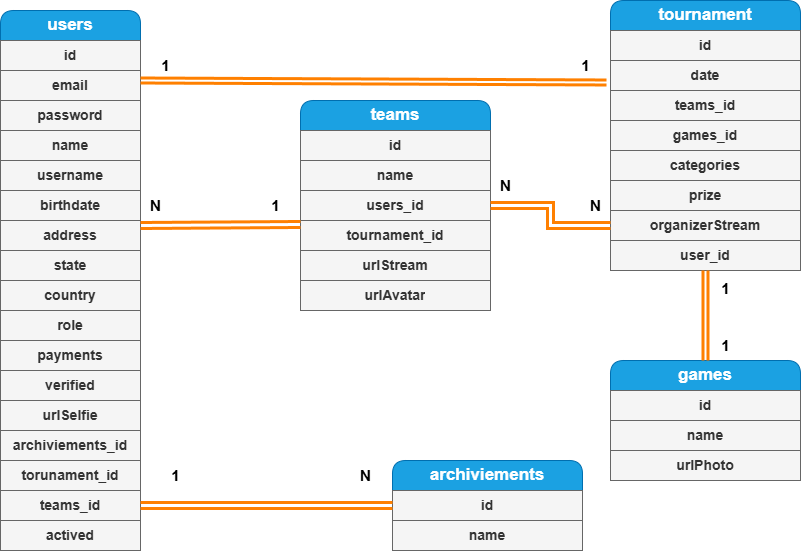

The diagram above was exported from draw.io. Its source (the exported page's mxGraphModel, read from the mxfile embedded in the PNG):
<mxGraphModel dx="872" dy="481" grid="1" gridSize="10" guides="1" tooltips="1" connect="1" arrows="1" fold="1" page="1" pageScale="1" pageWidth="850" pageHeight="1100" math="0" shadow="0" extFonts="Permanent Marker^https://fonts.googleapis.com/css?family=Permanent+Marker">
  <root>
    <mxCell id="0" />
    <mxCell id="1" parent="0" />
    <mxCell id="Qy2ge2EqZkzi89JvOl6V-2" value="&lt;b&gt;&lt;font style=&quot;font-size: 17px;&quot;&gt;users&lt;/font&gt;&lt;/b&gt;" style="swimlane;fontStyle=0;childLayout=stackLayout;horizontal=1;startSize=30;horizontalStack=0;resizeParent=1;resizeParentMax=0;resizeLast=0;collapsible=1;marginBottom=0;whiteSpace=wrap;html=1;glass=0;rounded=1;shadow=0;swimlaneLine=1;fillColor=#1ba1e2;strokeColor=#006EAF;fontColor=#ffffff;" parent="1" vertex="1">
      <mxGeometry x="40" y="20" width="140" height="540" as="geometry" />
    </mxCell>
    <mxCell id="LWoCnjSWJMVJvq5nP0mZ-2" value="id" style="text;strokeColor=#666666;fillColor=#f5f5f5;align=center;verticalAlign=middle;spacingLeft=4;spacingRight=4;overflow=hidden;points=[[0,0.5],[1,0.5]];portConstraint=eastwest;rotatable=0;whiteSpace=wrap;html=1;fontColor=#333333;fontStyle=1;fontSize=14;" parent="Qy2ge2EqZkzi89JvOl6V-2" vertex="1">
      <mxGeometry y="30" width="140" height="30" as="geometry" />
    </mxCell>
    <mxCell id="Qy2ge2EqZkzi89JvOl6V-4" value="email" style="text;strokeColor=#666666;fillColor=#f5f5f5;align=center;verticalAlign=middle;spacingLeft=4;spacingRight=4;overflow=hidden;points=[[0,0.5],[1,0.5]];portConstraint=eastwest;rotatable=0;whiteSpace=wrap;html=1;fontColor=#333333;fontStyle=1;fontSize=14;" parent="Qy2ge2EqZkzi89JvOl6V-2" vertex="1">
      <mxGeometry y="60" width="140" height="30" as="geometry" />
    </mxCell>
    <mxCell id="Qy2ge2EqZkzi89JvOl6V-5" value="password" style="text;strokeColor=#666666;fillColor=#f5f5f5;align=center;verticalAlign=middle;spacingLeft=4;spacingRight=4;overflow=hidden;points=[[0,0.5],[1,0.5]];portConstraint=eastwest;rotatable=0;whiteSpace=wrap;html=1;fontColor=#333333;fontStyle=1;fontSize=14;" parent="Qy2ge2EqZkzi89JvOl6V-2" vertex="1">
      <mxGeometry y="90" width="140" height="30" as="geometry" />
    </mxCell>
    <mxCell id="Qy2ge2EqZkzi89JvOl6V-7" value="name" style="text;strokeColor=#666666;fillColor=#f5f5f5;align=center;verticalAlign=middle;spacingLeft=4;spacingRight=4;overflow=hidden;points=[[0,0.5],[1,0.5]];portConstraint=eastwest;rotatable=0;whiteSpace=wrap;html=1;fontColor=#333333;fontStyle=1;fontSize=14;" parent="Qy2ge2EqZkzi89JvOl6V-2" vertex="1">
      <mxGeometry y="120" width="140" height="30" as="geometry" />
    </mxCell>
    <mxCell id="Qy2ge2EqZkzi89JvOl6V-8" value="username" style="text;strokeColor=#666666;fillColor=#f5f5f5;align=center;verticalAlign=middle;spacingLeft=4;spacingRight=4;overflow=hidden;points=[[0,0.5],[1,0.5]];portConstraint=eastwest;rotatable=0;whiteSpace=wrap;html=1;fontColor=#333333;fontStyle=1;fontSize=14;" parent="Qy2ge2EqZkzi89JvOl6V-2" vertex="1">
      <mxGeometry y="150" width="140" height="30" as="geometry" />
    </mxCell>
    <mxCell id="Qy2ge2EqZkzi89JvOl6V-10" value="birthdate" style="text;strokeColor=#666666;fillColor=#f5f5f5;align=center;verticalAlign=middle;spacingLeft=4;spacingRight=4;overflow=hidden;points=[[0,0.5],[1,0.5]];portConstraint=eastwest;rotatable=0;whiteSpace=wrap;html=1;fontColor=#333333;fontStyle=1;fontSize=14;" parent="Qy2ge2EqZkzi89JvOl6V-2" vertex="1">
      <mxGeometry y="180" width="140" height="30" as="geometry" />
    </mxCell>
    <mxCell id="Qy2ge2EqZkzi89JvOl6V-11" value="address" style="text;strokeColor=#666666;fillColor=#f5f5f5;align=center;verticalAlign=middle;spacingLeft=4;spacingRight=4;overflow=hidden;points=[[0,0.5],[1,0.5]];portConstraint=eastwest;rotatable=0;whiteSpace=wrap;html=1;fontColor=#333333;fontStyle=1;fontSize=14;" parent="Qy2ge2EqZkzi89JvOl6V-2" vertex="1">
      <mxGeometry y="210" width="140" height="30" as="geometry" />
    </mxCell>
    <mxCell id="Qy2ge2EqZkzi89JvOl6V-12" value="state" style="text;strokeColor=#666666;fillColor=#f5f5f5;align=center;verticalAlign=middle;spacingLeft=4;spacingRight=4;overflow=hidden;points=[[0,0.5],[1,0.5]];portConstraint=eastwest;rotatable=0;whiteSpace=wrap;html=1;fontColor=#333333;fontStyle=1;fontSize=14;" parent="Qy2ge2EqZkzi89JvOl6V-2" vertex="1">
      <mxGeometry y="240" width="140" height="30" as="geometry" />
    </mxCell>
    <mxCell id="Qy2ge2EqZkzi89JvOl6V-9" value="country" style="text;strokeColor=#666666;fillColor=#f5f5f5;align=center;verticalAlign=middle;spacingLeft=4;spacingRight=4;overflow=hidden;points=[[0,0.5],[1,0.5]];portConstraint=eastwest;rotatable=0;whiteSpace=wrap;html=1;fontColor=#333333;fontStyle=1;fontSize=14;" parent="Qy2ge2EqZkzi89JvOl6V-2" vertex="1">
      <mxGeometry y="270" width="140" height="30" as="geometry" />
    </mxCell>
    <mxCell id="Qy2ge2EqZkzi89JvOl6V-13" value="role" style="text;strokeColor=#666666;fillColor=#f5f5f5;align=center;verticalAlign=middle;spacingLeft=4;spacingRight=4;overflow=hidden;points=[[0,0.5],[1,0.5]];portConstraint=eastwest;rotatable=0;whiteSpace=wrap;html=1;fontColor=#333333;fontStyle=1;fontSize=14;" parent="Qy2ge2EqZkzi89JvOl6V-2" vertex="1">
      <mxGeometry y="300" width="140" height="30" as="geometry" />
    </mxCell>
    <mxCell id="LWoCnjSWJMVJvq5nP0mZ-15" value="payments" style="text;strokeColor=#666666;fillColor=#f5f5f5;align=center;verticalAlign=middle;spacingLeft=4;spacingRight=4;overflow=hidden;points=[[0,0.5],[1,0.5]];portConstraint=eastwest;rotatable=0;whiteSpace=wrap;html=1;fontColor=#333333;fontStyle=1;fontSize=14;" parent="Qy2ge2EqZkzi89JvOl6V-2" vertex="1">
      <mxGeometry y="330" width="140" height="30" as="geometry" />
    </mxCell>
    <mxCell id="LWoCnjSWJMVJvq5nP0mZ-54" value="verified" style="text;strokeColor=#666666;fillColor=#f5f5f5;align=center;verticalAlign=middle;spacingLeft=4;spacingRight=4;overflow=hidden;points=[[0,0.5],[1,0.5]];portConstraint=eastwest;rotatable=0;whiteSpace=wrap;html=1;fontColor=#333333;fontStyle=1;fontSize=14;" parent="Qy2ge2EqZkzi89JvOl6V-2" vertex="1">
      <mxGeometry y="360" width="140" height="30" as="geometry" />
    </mxCell>
    <mxCell id="LWoCnjSWJMVJvq5nP0mZ-55" value="urlSelfie" style="text;strokeColor=#666666;fillColor=#f5f5f5;align=center;verticalAlign=middle;spacingLeft=4;spacingRight=4;overflow=hidden;points=[[0,0.5],[1,0.5]];portConstraint=eastwest;rotatable=0;whiteSpace=wrap;html=1;fontColor=#333333;fontStyle=1;fontSize=14;" parent="Qy2ge2EqZkzi89JvOl6V-2" vertex="1">
      <mxGeometry y="390" width="140" height="30" as="geometry" />
    </mxCell>
    <mxCell id="LWoCnjSWJMVJvq5nP0mZ-60" value="archiviements_id" style="text;strokeColor=#666666;fillColor=#f5f5f5;align=center;verticalAlign=middle;spacingLeft=4;spacingRight=4;overflow=hidden;points=[[0,0.5],[1,0.5]];portConstraint=eastwest;rotatable=0;whiteSpace=wrap;html=1;fontColor=#333333;fontStyle=1;fontSize=14;" parent="Qy2ge2EqZkzi89JvOl6V-2" vertex="1">
      <mxGeometry y="420" width="140" height="30" as="geometry" />
    </mxCell>
    <mxCell id="LWoCnjSWJMVJvq5nP0mZ-19" value="torunament_id" style="text;strokeColor=#666666;fillColor=#f5f5f5;align=center;verticalAlign=middle;spacingLeft=4;spacingRight=4;overflow=hidden;points=[[0,0.5],[1,0.5]];portConstraint=eastwest;rotatable=0;whiteSpace=wrap;html=1;fontColor=#333333;fontStyle=1;fontSize=14;" parent="Qy2ge2EqZkzi89JvOl6V-2" vertex="1">
      <mxGeometry y="450" width="140" height="30" as="geometry" />
    </mxCell>
    <mxCell id="LWoCnjSWJMVJvq5nP0mZ-48" value="teams_id" style="text;strokeColor=#666666;fillColor=#f5f5f5;align=center;verticalAlign=middle;spacingLeft=4;spacingRight=4;overflow=hidden;points=[[0,0.5],[1,0.5]];portConstraint=eastwest;rotatable=0;whiteSpace=wrap;html=1;fontColor=#333333;fontStyle=1;fontSize=14;" parent="Qy2ge2EqZkzi89JvOl6V-2" vertex="1">
      <mxGeometry y="480" width="140" height="30" as="geometry" />
    </mxCell>
    <mxCell id="RVErDWj4i2-lG67i1O13-1" value="actived" style="text;strokeColor=#666666;fillColor=#f5f5f5;align=center;verticalAlign=middle;spacingLeft=4;spacingRight=4;overflow=hidden;points=[[0,0.5],[1,0.5]];portConstraint=eastwest;rotatable=0;whiteSpace=wrap;html=1;fontColor=#333333;fontStyle=1;fontSize=14;" vertex="1" parent="Qy2ge2EqZkzi89JvOl6V-2">
      <mxGeometry y="510" width="140" height="30" as="geometry" />
    </mxCell>
    <mxCell id="4a2RThdLghVYmMM1RhUm-5" value="&lt;span style=&quot;font-size: 17px;&quot;&gt;&lt;b&gt;tournament&lt;/b&gt;&lt;/span&gt;" style="swimlane;fontStyle=0;childLayout=stackLayout;horizontal=1;startSize=30;horizontalStack=0;resizeParent=1;resizeParentMax=0;resizeLast=0;collapsible=1;marginBottom=0;whiteSpace=wrap;html=1;glass=0;rounded=1;shadow=0;swimlaneLine=1;fillColor=#1ba1e2;strokeColor=#006EAF;fontColor=#ffffff;" parent="1" vertex="1">
      <mxGeometry x="650" y="10" width="190" height="270" as="geometry" />
    </mxCell>
    <mxCell id="4a2RThdLghVYmMM1RhUm-6" value="id" style="text;strokeColor=#666666;fillColor=#f5f5f5;align=center;verticalAlign=middle;spacingLeft=4;spacingRight=4;overflow=hidden;points=[[0,0.5],[1,0.5]];portConstraint=eastwest;rotatable=0;whiteSpace=wrap;html=1;fontColor=#333333;fontStyle=1;fontSize=14;" parent="4a2RThdLghVYmMM1RhUm-5" vertex="1">
      <mxGeometry y="30" width="190" height="30" as="geometry" />
    </mxCell>
    <mxCell id="LWoCnjSWJMVJvq5nP0mZ-4" value="date" style="text;strokeColor=#666666;fillColor=#f5f5f5;align=center;verticalAlign=middle;spacingLeft=4;spacingRight=4;overflow=hidden;points=[[0,0.5],[1,0.5]];portConstraint=eastwest;rotatable=0;whiteSpace=wrap;html=1;fontColor=#333333;fontStyle=1;fontSize=14;" parent="4a2RThdLghVYmMM1RhUm-5" vertex="1">
      <mxGeometry y="60" width="190" height="30" as="geometry" />
    </mxCell>
    <mxCell id="4a2RThdLghVYmMM1RhUm-8" value="teams_id" style="text;strokeColor=#666666;fillColor=#f5f5f5;align=center;verticalAlign=middle;spacingLeft=4;spacingRight=4;overflow=hidden;points=[[0,0.5],[1,0.5]];portConstraint=eastwest;rotatable=0;whiteSpace=wrap;html=1;fontColor=#333333;fontStyle=1;fontSize=14;" parent="4a2RThdLghVYmMM1RhUm-5" vertex="1">
      <mxGeometry y="90" width="190" height="30" as="geometry" />
    </mxCell>
    <mxCell id="LWoCnjSWJMVJvq5nP0mZ-3" value="games_id" style="text;strokeColor=#666666;fillColor=#f5f5f5;align=center;verticalAlign=middle;spacingLeft=4;spacingRight=4;overflow=hidden;points=[[0,0.5],[1,0.5]];portConstraint=eastwest;rotatable=0;whiteSpace=wrap;html=1;fontColor=#333333;fontStyle=1;fontSize=14;" parent="4a2RThdLghVYmMM1RhUm-5" vertex="1">
      <mxGeometry y="120" width="190" height="30" as="geometry" />
    </mxCell>
    <mxCell id="LWoCnjSWJMVJvq5nP0mZ-13" value="categories" style="text;strokeColor=#666666;fillColor=#f5f5f5;align=center;verticalAlign=middle;spacingLeft=4;spacingRight=4;overflow=hidden;points=[[0,0.5],[1,0.5]];portConstraint=eastwest;rotatable=0;whiteSpace=wrap;html=1;fontColor=#333333;fontStyle=1;fontSize=14;" parent="4a2RThdLghVYmMM1RhUm-5" vertex="1">
      <mxGeometry y="150" width="190" height="30" as="geometry" />
    </mxCell>
    <mxCell id="LWoCnjSWJMVJvq5nP0mZ-14" value="prize" style="text;strokeColor=#666666;fillColor=#f5f5f5;align=center;verticalAlign=middle;spacingLeft=4;spacingRight=4;overflow=hidden;points=[[0,0.5],[1,0.5]];portConstraint=eastwest;rotatable=0;whiteSpace=wrap;html=1;fontColor=#333333;fontStyle=1;fontSize=14;" parent="4a2RThdLghVYmMM1RhUm-5" vertex="1">
      <mxGeometry y="180" width="190" height="30" as="geometry" />
    </mxCell>
    <mxCell id="LWoCnjSWJMVJvq5nP0mZ-18" value="organizerStream" style="text;strokeColor=#666666;fillColor=#f5f5f5;align=center;verticalAlign=middle;spacingLeft=4;spacingRight=4;overflow=hidden;points=[[0,0.5],[1,0.5]];portConstraint=eastwest;rotatable=0;whiteSpace=wrap;html=1;fontColor=#333333;fontStyle=1;fontSize=14;" parent="4a2RThdLghVYmMM1RhUm-5" vertex="1">
      <mxGeometry y="210" width="190" height="30" as="geometry" />
    </mxCell>
    <mxCell id="LWoCnjSWJMVJvq5nP0mZ-50" value="user_id" style="text;strokeColor=#666666;fillColor=#f5f5f5;align=center;verticalAlign=middle;spacingLeft=4;spacingRight=4;overflow=hidden;points=[[0,0.5],[1,0.5]];portConstraint=eastwest;rotatable=0;whiteSpace=wrap;html=1;fontColor=#333333;fontStyle=1;fontSize=14;" parent="4a2RThdLghVYmMM1RhUm-5" vertex="1">
      <mxGeometry y="240" width="190" height="30" as="geometry" />
    </mxCell>
    <mxCell id="4a2RThdLghVYmMM1RhUm-19" value="&lt;span style=&quot;font-size: 17px;&quot;&gt;&lt;b&gt;teams&lt;/b&gt;&lt;/span&gt;" style="swimlane;fontStyle=0;childLayout=stackLayout;horizontal=1;startSize=30;horizontalStack=0;resizeParent=1;resizeParentMax=0;resizeLast=0;collapsible=1;marginBottom=0;whiteSpace=wrap;html=1;glass=0;rounded=1;shadow=0;swimlaneLine=1;fillColor=#1ba1e2;strokeColor=#006EAF;fontColor=#ffffff;" parent="1" vertex="1">
      <mxGeometry x="340" y="110" width="190" height="210" as="geometry" />
    </mxCell>
    <mxCell id="4a2RThdLghVYmMM1RhUm-20" value="id" style="text;strokeColor=#666666;fillColor=#f5f5f5;align=center;verticalAlign=middle;spacingLeft=4;spacingRight=4;overflow=hidden;points=[[0,0.5],[1,0.5]];portConstraint=eastwest;rotatable=0;whiteSpace=wrap;html=1;fontColor=#333333;fontStyle=1;fontSize=14;" parent="4a2RThdLghVYmMM1RhUm-19" vertex="1">
      <mxGeometry y="30" width="190" height="30" as="geometry" />
    </mxCell>
    <mxCell id="LWoCnjSWJMVJvq5nP0mZ-49" value="name" style="text;strokeColor=#666666;fillColor=#f5f5f5;align=center;verticalAlign=middle;spacingLeft=4;spacingRight=4;overflow=hidden;points=[[0,0.5],[1,0.5]];portConstraint=eastwest;rotatable=0;whiteSpace=wrap;html=1;fontColor=#333333;fontStyle=1;fontSize=14;" parent="4a2RThdLghVYmMM1RhUm-19" vertex="1">
      <mxGeometry y="60" width="190" height="30" as="geometry" />
    </mxCell>
    <mxCell id="4a2RThdLghVYmMM1RhUm-21" value="users_id" style="text;strokeColor=#666666;fillColor=#f5f5f5;align=center;verticalAlign=middle;spacingLeft=4;spacingRight=4;overflow=hidden;points=[[0,0.5],[1,0.5]];portConstraint=eastwest;rotatable=0;whiteSpace=wrap;html=1;fontColor=#333333;fontStyle=1;fontSize=14;" parent="4a2RThdLghVYmMM1RhUm-19" vertex="1">
      <mxGeometry y="90" width="190" height="30" as="geometry" />
    </mxCell>
    <mxCell id="4a2RThdLghVYmMM1RhUm-22" value="tournament_id" style="text;strokeColor=#666666;fillColor=#f5f5f5;align=center;verticalAlign=middle;spacingLeft=4;spacingRight=4;overflow=hidden;points=[[0,0.5],[1,0.5]];portConstraint=eastwest;rotatable=0;whiteSpace=wrap;html=1;fontColor=#333333;fontStyle=1;fontSize=14;" parent="4a2RThdLghVYmMM1RhUm-19" vertex="1">
      <mxGeometry y="120" width="190" height="30" as="geometry" />
    </mxCell>
    <mxCell id="LWoCnjSWJMVJvq5nP0mZ-17" value="urlStream" style="text;strokeColor=#666666;fillColor=#f5f5f5;align=center;verticalAlign=middle;spacingLeft=4;spacingRight=4;overflow=hidden;points=[[0,0.5],[1,0.5]];portConstraint=eastwest;rotatable=0;whiteSpace=wrap;html=1;fontColor=#333333;fontStyle=1;fontSize=14;" parent="4a2RThdLghVYmMM1RhUm-19" vertex="1">
      <mxGeometry y="150" width="190" height="30" as="geometry" />
    </mxCell>
    <mxCell id="LWoCnjSWJMVJvq5nP0mZ-53" value="urlAvatar" style="text;strokeColor=#666666;fillColor=#f5f5f5;align=center;verticalAlign=middle;spacingLeft=4;spacingRight=4;overflow=hidden;points=[[0,0.5],[1,0.5]];portConstraint=eastwest;rotatable=0;whiteSpace=wrap;html=1;fontColor=#333333;fontStyle=1;fontSize=14;" parent="4a2RThdLghVYmMM1RhUm-19" vertex="1">
      <mxGeometry y="180" width="190" height="30" as="geometry" />
    </mxCell>
    <mxCell id="4a2RThdLghVYmMM1RhUm-23" value="&lt;span style=&quot;font-size: 17px;&quot;&gt;&lt;b&gt;games&lt;/b&gt;&lt;/span&gt;" style="swimlane;fontStyle=0;childLayout=stackLayout;horizontal=1;startSize=30;horizontalStack=0;resizeParent=1;resizeParentMax=0;resizeLast=0;collapsible=1;marginBottom=0;whiteSpace=wrap;html=1;glass=0;rounded=1;shadow=0;swimlaneLine=1;fillColor=#1ba1e2;strokeColor=#006EAF;fontColor=#ffffff;" parent="1" vertex="1">
      <mxGeometry x="650" y="370" width="190" height="120" as="geometry" />
    </mxCell>
    <mxCell id="4a2RThdLghVYmMM1RhUm-24" value="id" style="text;strokeColor=#666666;fillColor=#f5f5f5;align=center;verticalAlign=middle;spacingLeft=4;spacingRight=4;overflow=hidden;points=[[0,0.5],[1,0.5]];portConstraint=eastwest;rotatable=0;whiteSpace=wrap;html=1;fontColor=#333333;fontStyle=1;fontSize=14;" parent="4a2RThdLghVYmMM1RhUm-23" vertex="1">
      <mxGeometry y="30" width="190" height="30" as="geometry" />
    </mxCell>
    <mxCell id="4a2RThdLghVYmMM1RhUm-25" value="name" style="text;strokeColor=#666666;fillColor=#f5f5f5;align=center;verticalAlign=middle;spacingLeft=4;spacingRight=4;overflow=hidden;points=[[0,0.5],[1,0.5]];portConstraint=eastwest;rotatable=0;whiteSpace=wrap;html=1;fontColor=#333333;fontStyle=1;fontSize=14;" parent="4a2RThdLghVYmMM1RhUm-23" vertex="1">
      <mxGeometry y="60" width="190" height="30" as="geometry" />
    </mxCell>
    <mxCell id="LWoCnjSWJMVJvq5nP0mZ-52" value="urlPhoto" style="text;strokeColor=#666666;fillColor=#f5f5f5;align=center;verticalAlign=middle;spacingLeft=4;spacingRight=4;overflow=hidden;points=[[0,0.5],[1,0.5]];portConstraint=eastwest;rotatable=0;whiteSpace=wrap;html=1;fontColor=#333333;fontStyle=1;fontSize=14;" parent="4a2RThdLghVYmMM1RhUm-23" vertex="1">
      <mxGeometry y="90" width="190" height="30" as="geometry" />
    </mxCell>
    <mxCell id="LWoCnjSWJMVJvq5nP0mZ-22" value="" style="rounded=0;orthogonalLoop=1;jettySize=auto;html=1;strokeColor=#FF8000;entryX=-0.021;entryY=0.733;entryDx=0;entryDy=0;entryPerimeter=0;strokeWidth=3;shape=link;width=-7;" parent="1" target="LWoCnjSWJMVJvq5nP0mZ-4" edge="1">
      <mxGeometry relative="1" as="geometry">
        <mxPoint x="180" y="90" as="sourcePoint" />
        <mxPoint x="379.04999999999995" y="90" as="targetPoint" />
      </mxGeometry>
    </mxCell>
    <mxCell id="LWoCnjSWJMVJvq5nP0mZ-36" value="&lt;font style=&quot;font-size: 15px;&quot;&gt;&lt;b&gt;1&lt;/b&gt;&lt;/font&gt;" style="text;html=1;align=center;verticalAlign=middle;resizable=0;points=[];autosize=1;strokeColor=none;fillColor=none;" parent="1" vertex="1">
      <mxGeometry x="190" y="60" width="30" height="30" as="geometry" />
    </mxCell>
    <mxCell id="LWoCnjSWJMVJvq5nP0mZ-38" value="&lt;font style=&quot;font-size: 15px;&quot;&gt;&lt;b&gt;1&lt;/b&gt;&lt;/font&gt;" style="text;html=1;align=center;verticalAlign=middle;resizable=0;points=[];autosize=1;strokeColor=none;fillColor=none;" parent="1" vertex="1">
      <mxGeometry x="750" y="340" width="30" height="30" as="geometry" />
    </mxCell>
    <mxCell id="LWoCnjSWJMVJvq5nP0mZ-35" value="" style="rounded=0;orthogonalLoop=1;jettySize=auto;html=1;strokeColor=#FF8000;entryX=0.5;entryY=0;entryDx=0;entryDy=0;strokeWidth=3;shape=link;width=3;exitX=0.5;exitY=1;exitDx=0;exitDy=0;exitPerimeter=0;" parent="1" source="LWoCnjSWJMVJvq5nP0mZ-50" target="4a2RThdLghVYmMM1RhUm-23" edge="1">
      <mxGeometry relative="1" as="geometry">
        <mxPoint x="745" y="280" as="sourcePoint" />
        <mxPoint x="759.05" y="380" as="targetPoint" />
      </mxGeometry>
    </mxCell>
    <mxCell id="LWoCnjSWJMVJvq5nP0mZ-40" value="&lt;font style=&quot;font-size: 15px;&quot;&gt;&lt;b&gt;1&lt;/b&gt;&lt;/font&gt;" style="text;html=1;align=center;verticalAlign=middle;resizable=0;points=[];autosize=1;strokeColor=none;fillColor=none;" parent="1" vertex="1">
      <mxGeometry x="750" y="283" width="30" height="30" as="geometry" />
    </mxCell>
    <mxCell id="LWoCnjSWJMVJvq5nP0mZ-41" style="edgeStyle=none;shape=link;rounded=0;orthogonalLoop=1;jettySize=auto;html=1;exitX=0;exitY=0.133;exitDx=0;exitDy=0;entryX=1;entryY=0.167;entryDx=0;entryDy=0;entryPerimeter=0;strokeColor=#FF8000;strokeWidth=3;exitPerimeter=0;" parent="1" source="4a2RThdLghVYmMM1RhUm-22" target="Qy2ge2EqZkzi89JvOl6V-11" edge="1">
      <mxGeometry relative="1" as="geometry" />
    </mxCell>
    <mxCell id="LWoCnjSWJMVJvq5nP0mZ-42" style="edgeStyle=orthogonalEdgeStyle;shape=link;rounded=0;orthogonalLoop=1;jettySize=auto;html=1;exitX=1;exitY=0.5;exitDx=0;exitDy=0;entryX=0;entryY=0.5;entryDx=0;entryDy=0;strokeColor=#FF8000;strokeWidth=3;" parent="1" source="4a2RThdLghVYmMM1RhUm-21" target="LWoCnjSWJMVJvq5nP0mZ-18" edge="1">
      <mxGeometry relative="1" as="geometry" />
    </mxCell>
    <mxCell id="LWoCnjSWJMVJvq5nP0mZ-46" value="&lt;b style=&quot;font-size: 15px;&quot;&gt;N&lt;/b&gt;" style="text;html=1;align=center;verticalAlign=middle;resizable=0;points=[];autosize=1;strokeColor=none;fillColor=none;" parent="1" vertex="1">
      <mxGeometry x="530" y="180" width="30" height="30" as="geometry" />
    </mxCell>
    <mxCell id="LWoCnjSWJMVJvq5nP0mZ-47" value="&lt;font style=&quot;font-size: 15px;&quot;&gt;&lt;b&gt;N&lt;/b&gt;&lt;/font&gt;" style="text;html=1;align=center;verticalAlign=middle;resizable=0;points=[];autosize=1;strokeColor=none;fillColor=none;" parent="1" vertex="1">
      <mxGeometry x="180" y="200" width="30" height="30" as="geometry" />
    </mxCell>
    <mxCell id="LWoCnjSWJMVJvq5nP0mZ-51" value="&lt;font style=&quot;font-size: 15px;&quot;&gt;&lt;b&gt;1&lt;/b&gt;&lt;/font&gt;" style="text;html=1;align=center;verticalAlign=middle;resizable=0;points=[];autosize=1;strokeColor=none;fillColor=none;" parent="1" vertex="1">
      <mxGeometry x="610" y="60" width="30" height="30" as="geometry" />
    </mxCell>
    <mxCell id="LWoCnjSWJMVJvq5nP0mZ-56" value="&lt;span style=&quot;font-size: 17px;&quot;&gt;&lt;b&gt;archiviements&lt;/b&gt;&lt;/span&gt;" style="swimlane;fontStyle=0;childLayout=stackLayout;horizontal=1;startSize=30;horizontalStack=0;resizeParent=1;resizeParentMax=0;resizeLast=0;collapsible=1;marginBottom=0;whiteSpace=wrap;html=1;glass=0;rounded=1;shadow=0;swimlaneLine=1;fillColor=#1ba1e2;strokeColor=#006EAF;fontColor=#ffffff;" parent="1" vertex="1">
      <mxGeometry x="432" y="470" width="190" height="90" as="geometry" />
    </mxCell>
    <mxCell id="LWoCnjSWJMVJvq5nP0mZ-57" value="id" style="text;strokeColor=#666666;fillColor=#f5f5f5;align=center;verticalAlign=middle;spacingLeft=4;spacingRight=4;overflow=hidden;points=[[0,0.5],[1,0.5]];portConstraint=eastwest;rotatable=0;whiteSpace=wrap;html=1;fontColor=#333333;fontStyle=1;fontSize=14;" parent="LWoCnjSWJMVJvq5nP0mZ-56" vertex="1">
      <mxGeometry y="30" width="190" height="30" as="geometry" />
    </mxCell>
    <mxCell id="LWoCnjSWJMVJvq5nP0mZ-58" value="name" style="text;strokeColor=#666666;fillColor=#f5f5f5;align=center;verticalAlign=middle;spacingLeft=4;spacingRight=4;overflow=hidden;points=[[0,0.5],[1,0.5]];portConstraint=eastwest;rotatable=0;whiteSpace=wrap;html=1;fontColor=#333333;fontStyle=1;fontSize=14;" parent="LWoCnjSWJMVJvq5nP0mZ-56" vertex="1">
      <mxGeometry y="60" width="190" height="30" as="geometry" />
    </mxCell>
    <mxCell id="LWoCnjSWJMVJvq5nP0mZ-59" style="edgeStyle=orthogonalEdgeStyle;shape=link;rounded=0;orthogonalLoop=1;jettySize=auto;html=1;exitX=1;exitY=0.5;exitDx=0;exitDy=0;entryX=0;entryY=0.5;entryDx=0;entryDy=0;strokeColor=#FF8000;strokeWidth=3;" parent="1" source="LWoCnjSWJMVJvq5nP0mZ-48" target="LWoCnjSWJMVJvq5nP0mZ-57" edge="1">
      <mxGeometry relative="1" as="geometry" />
    </mxCell>
    <mxCell id="LWoCnjSWJMVJvq5nP0mZ-61" value="&lt;font style=&quot;font-size: 15px;&quot;&gt;&lt;b&gt;1&lt;/b&gt;&lt;/font&gt;" style="text;html=1;align=center;verticalAlign=middle;resizable=0;points=[];autosize=1;strokeColor=none;fillColor=none;" parent="1" vertex="1">
      <mxGeometry x="200" y="470" width="30" height="30" as="geometry" />
    </mxCell>
    <mxCell id="LWoCnjSWJMVJvq5nP0mZ-62" value="&lt;font style=&quot;font-size: 15px;&quot;&gt;&lt;b&gt;N&lt;/b&gt;&lt;/font&gt;" style="text;html=1;align=center;verticalAlign=middle;resizable=0;points=[];autosize=1;strokeColor=none;fillColor=none;" parent="1" vertex="1">
      <mxGeometry x="390" y="470" width="30" height="30" as="geometry" />
    </mxCell>
    <mxCell id="RVErDWj4i2-lG67i1O13-2" value="&lt;font style=&quot;font-size: 15px;&quot;&gt;&lt;b&gt;1&lt;/b&gt;&lt;/font&gt;" style="text;html=1;align=center;verticalAlign=middle;resizable=0;points=[];autosize=1;strokeColor=none;fillColor=none;" vertex="1" parent="1">
      <mxGeometry x="300" y="200" width="30" height="30" as="geometry" />
    </mxCell>
    <mxCell id="RVErDWj4i2-lG67i1O13-3" value="&lt;b style=&quot;font-size: 15px;&quot;&gt;N&lt;/b&gt;" style="text;html=1;align=center;verticalAlign=middle;resizable=0;points=[];autosize=1;strokeColor=none;fillColor=none;" vertex="1" parent="1">
      <mxGeometry x="620" y="200" width="30" height="30" as="geometry" />
    </mxCell>
  </root>
</mxGraphModel>